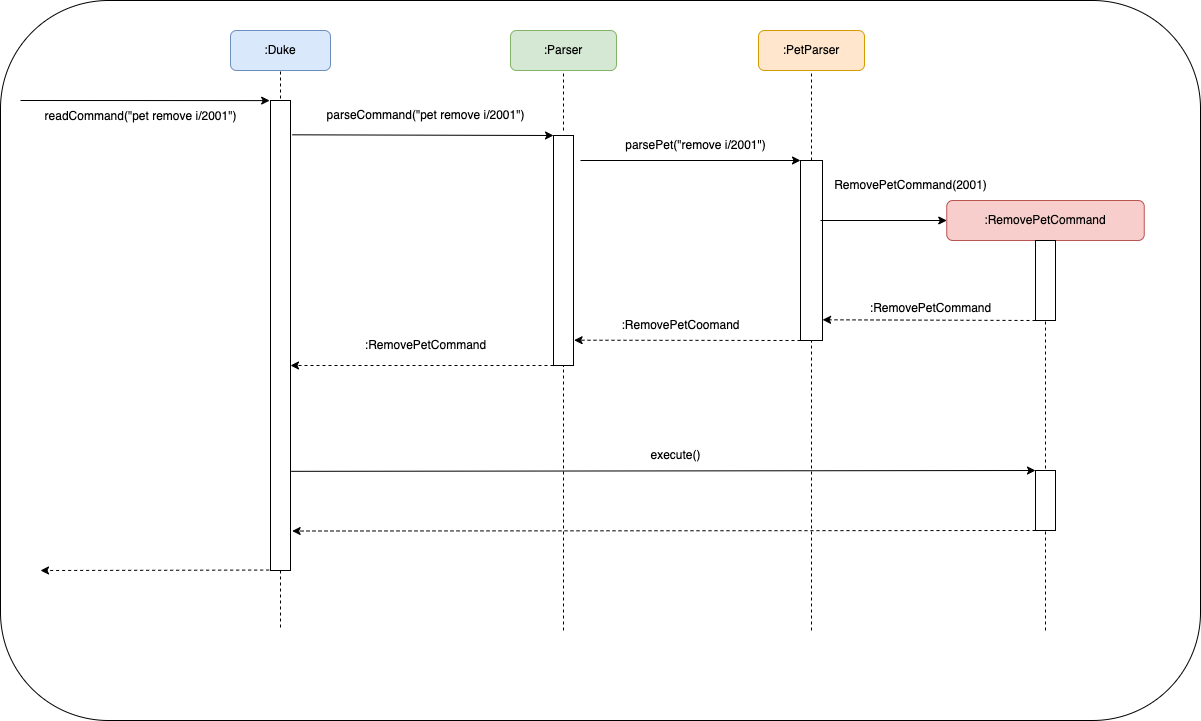

The diagram above was exported from draw.io. Its source (the exported page's mxGraphModel, read from the mxfile embedded in the PNG):
<mxGraphModel dx="1535" dy="484" grid="1" gridSize="10" guides="1" tooltips="1" connect="1" arrows="1" fold="1" page="1" pageScale="1" pageWidth="827" pageHeight="1169" math="0" shadow="0">
  <root>
    <mxCell id="0" />
    <mxCell id="1" parent="0" />
    <mxCell id="czXW9QVfjJwnmRT_rS9j-4" value="" style="rounded=1;whiteSpace=wrap;html=1;" parent="1" vertex="1">
      <mxGeometry x="-450" y="50" width="1200" height="720" as="geometry" />
    </mxCell>
    <mxCell id="063TzQV-iATJEPMxxV99-1" value=":PetParser" style="rounded=1;whiteSpace=wrap;html=1;fillColor=#ffe6cc;strokeColor=#d79b00;" parent="1" vertex="1">
      <mxGeometry x="308" y="80" width="106" height="40" as="geometry" />
    </mxCell>
    <mxCell id="063TzQV-iATJEPMxxV99-3" value=":RemovePetCommand" style="rounded=1;whiteSpace=wrap;html=1;fillColor=#f8cecc;strokeColor=#b85450;" parent="1" vertex="1">
      <mxGeometry x="496.25" y="250" width="197.5" height="40" as="geometry" />
    </mxCell>
    <mxCell id="063TzQV-iATJEPMxxV99-4" value=":Parser" style="rounded=1;whiteSpace=wrap;html=1;fillColor=#d5e8d4;strokeColor=#82b366;" parent="1" vertex="1">
      <mxGeometry x="60" y="80" width="106" height="40" as="geometry" />
    </mxCell>
    <mxCell id="063TzQV-iATJEPMxxV99-5" value=":Duke" style="rounded=1;whiteSpace=wrap;html=1;fillColor=#dae8fc;strokeColor=#6c8ebf;" parent="1" vertex="1">
      <mxGeometry x="-220" y="80" width="100" height="40" as="geometry" />
    </mxCell>
    <mxCell id="063TzQV-iATJEPMxxV99-6" value="" style="endArrow=none;dashed=1;html=1;rounded=0;entryX=0.5;entryY=1;entryDx=0;entryDy=0;" parent="1" target="063TzQV-iATJEPMxxV99-5" edge="1">
      <mxGeometry width="50" height="50" relative="1" as="geometry">
        <mxPoint x="-170" y="160" as="sourcePoint" />
        <mxPoint x="150" y="330" as="targetPoint" />
      </mxGeometry>
    </mxCell>
    <mxCell id="063TzQV-iATJEPMxxV99-7" value="" style="rounded=0;whiteSpace=wrap;html=1;" parent="1" vertex="1">
      <mxGeometry x="-180" y="150" width="20" height="470" as="geometry" />
    </mxCell>
    <mxCell id="063TzQV-iATJEPMxxV99-9" value="" style="endArrow=classic;html=1;rounded=0;entryX=-0.042;entryY=0.047;entryDx=0;entryDy=0;entryPerimeter=0;" parent="1" edge="1">
      <mxGeometry width="50" height="50" relative="1" as="geometry">
        <mxPoint x="-430" y="150" as="sourcePoint" />
        <mxPoint x="-180.84000000000015" y="150.09000000000015" as="targetPoint" />
      </mxGeometry>
    </mxCell>
    <mxCell id="063TzQV-iATJEPMxxV99-10" value="readCommand(&quot;pet remove i/2001&quot;)" style="text;html=1;align=center;verticalAlign=middle;resizable=0;points=[];autosize=1;strokeColor=none;fillColor=none;" parent="1" vertex="1">
      <mxGeometry x="-420" y="151" width="220" height="30" as="geometry" />
    </mxCell>
    <mxCell id="063TzQV-iATJEPMxxV99-12" value="" style="rounded=0;whiteSpace=wrap;html=1;" parent="1" vertex="1">
      <mxGeometry x="103" y="185" width="20" height="230" as="geometry" />
    </mxCell>
    <mxCell id="063TzQV-iATJEPMxxV99-13" value="" style="endArrow=none;dashed=1;html=1;rounded=0;entryX=0.5;entryY=1;entryDx=0;entryDy=0;" parent="1" target="063TzQV-iATJEPMxxV99-4" edge="1">
      <mxGeometry width="50" height="50" relative="1" as="geometry">
        <mxPoint x="113" y="180" as="sourcePoint" />
        <mxPoint x="180" y="360" as="targetPoint" />
      </mxGeometry>
    </mxCell>
    <mxCell id="063TzQV-iATJEPMxxV99-14" value="" style="endArrow=classic;html=1;rounded=0;entryX=0;entryY=0;entryDx=0;entryDy=0;exitX=1.083;exitY=0.073;exitDx=0;exitDy=0;exitPerimeter=0;" parent="1" source="063TzQV-iATJEPMxxV99-7" target="063TzQV-iATJEPMxxV99-12" edge="1">
      <mxGeometry width="50" height="50" relative="1" as="geometry">
        <mxPoint x="130" y="410" as="sourcePoint" />
        <mxPoint x="180" y="360" as="targetPoint" />
      </mxGeometry>
    </mxCell>
    <mxCell id="063TzQV-iATJEPMxxV99-15" value="parseCommand(&quot;pet remove i/2001&quot;)" style="text;html=1;align=center;verticalAlign=middle;resizable=0;points=[];autosize=1;strokeColor=none;fillColor=none;" parent="1" vertex="1">
      <mxGeometry x="-135" y="150" width="220" height="30" as="geometry" />
    </mxCell>
    <mxCell id="063TzQV-iATJEPMxxV99-16" value="" style="endArrow=none;dashed=1;html=1;rounded=0;entryX=0.5;entryY=1;entryDx=0;entryDy=0;" parent="1" target="063TzQV-iATJEPMxxV99-1" edge="1">
      <mxGeometry width="50" height="50" relative="1" as="geometry">
        <mxPoint x="361" y="210" as="sourcePoint" />
        <mxPoint x="268" y="380" as="targetPoint" />
      </mxGeometry>
    </mxCell>
    <mxCell id="063TzQV-iATJEPMxxV99-17" value="" style="rounded=0;whiteSpace=wrap;html=1;" parent="1" vertex="1">
      <mxGeometry x="350" y="210" width="22" height="180" as="geometry" />
    </mxCell>
    <mxCell id="063TzQV-iATJEPMxxV99-18" value="" style="endArrow=classic;html=1;rounded=0;entryX=0;entryY=0;entryDx=0;entryDy=0;" parent="1" target="063TzQV-iATJEPMxxV99-17" edge="1">
      <mxGeometry width="50" height="50" relative="1" as="geometry">
        <mxPoint x="130" y="210" as="sourcePoint" />
        <mxPoint x="350" y="300" as="targetPoint" />
      </mxGeometry>
    </mxCell>
    <mxCell id="063TzQV-iATJEPMxxV99-19" value="parsePet(&quot;remove i/2001&quot;)" style="text;html=1;align=center;verticalAlign=middle;resizable=0;points=[];autosize=1;strokeColor=none;fillColor=none;" parent="1" vertex="1">
      <mxGeometry x="165" y="180" width="160" height="30" as="geometry" />
    </mxCell>
    <mxCell id="063TzQV-iATJEPMxxV99-20" value="" style="endArrow=none;dashed=1;html=1;rounded=0;entryX=0.5;entryY=1;entryDx=0;entryDy=0;exitX=0.5;exitY=0;exitDx=0;exitDy=0;" parent="1" source="063TzQV-iATJEPMxxV99-21" target="063TzQV-iATJEPMxxV99-3" edge="1">
      <mxGeometry width="50" height="50" relative="1" as="geometry">
        <mxPoint x="595" y="230" as="sourcePoint" />
        <mxPoint x="440" y="290" as="targetPoint" />
      </mxGeometry>
    </mxCell>
    <mxCell id="063TzQV-iATJEPMxxV99-21" value="" style="rounded=0;whiteSpace=wrap;html=1;" parent="1" vertex="1">
      <mxGeometry x="585" y="290" width="20" height="80" as="geometry" />
    </mxCell>
    <mxCell id="063TzQV-iATJEPMxxV99-22" value="" style="endArrow=classic;html=1;rounded=0;entryX=0;entryY=0.5;entryDx=0;entryDy=0;" parent="1" target="063TzQV-iATJEPMxxV99-3" edge="1">
      <mxGeometry width="50" height="50" relative="1" as="geometry">
        <mxPoint x="370" y="270" as="sourcePoint" />
        <mxPoint x="580" y="230" as="targetPoint" />
      </mxGeometry>
    </mxCell>
    <mxCell id="063TzQV-iATJEPMxxV99-24" value="RemovePetCommand(2001)" style="text;html=1;align=center;verticalAlign=middle;resizable=0;points=[];autosize=1;strokeColor=none;fillColor=none;" parent="1" vertex="1">
      <mxGeometry x="370" y="220" width="180" height="30" as="geometry" />
    </mxCell>
    <mxCell id="063TzQV-iATJEPMxxV99-25" value="" style="endArrow=classic;html=1;rounded=0;exitX=0;exitY=1;exitDx=0;exitDy=0;entryX=1.003;entryY=0.885;entryDx=0;entryDy=0;entryPerimeter=0;dashed=1;" parent="1" source="063TzQV-iATJEPMxxV99-21" target="063TzQV-iATJEPMxxV99-17" edge="1">
      <mxGeometry width="50" height="50" relative="1" as="geometry">
        <mxPoint x="290" y="310" as="sourcePoint" />
        <mxPoint x="340" y="260" as="targetPoint" />
      </mxGeometry>
    </mxCell>
    <mxCell id="063TzQV-iATJEPMxxV99-26" value="" style="endArrow=classic;html=1;rounded=0;dashed=1;exitX=0;exitY=1;exitDx=0;exitDy=0;entryX=1.031;entryY=0.89;entryDx=0;entryDy=0;entryPerimeter=0;" parent="1" source="063TzQV-iATJEPMxxV99-17" target="063TzQV-iATJEPMxxV99-12" edge="1">
      <mxGeometry width="50" height="50" relative="1" as="geometry">
        <mxPoint x="160" y="360" as="sourcePoint" />
        <mxPoint x="210" y="310" as="targetPoint" />
      </mxGeometry>
    </mxCell>
    <mxCell id="063TzQV-iATJEPMxxV99-27" value="" style="endArrow=classic;html=1;rounded=0;dashed=1;exitX=0;exitY=1;exitDx=0;exitDy=0;" parent="1" source="063TzQV-iATJEPMxxV99-12" edge="1">
      <mxGeometry width="50" height="50" relative="1" as="geometry">
        <mxPoint x="-10" y="360" as="sourcePoint" />
        <mxPoint x="-160" y="415" as="targetPoint" />
      </mxGeometry>
    </mxCell>
    <mxCell id="063TzQV-iATJEPMxxV99-28" value="&lt;br&gt;:RemovePetCommand" style="text;html=1;align=center;verticalAlign=middle;resizable=0;points=[];autosize=1;strokeColor=none;fillColor=none;" parent="1" vertex="1">
      <mxGeometry x="410" y="330" width="140" height="40" as="geometry" />
    </mxCell>
    <mxCell id="063TzQV-iATJEPMxxV99-29" value=":RemovePetCoomand" style="text;html=1;align=center;verticalAlign=middle;resizable=0;points=[];autosize=1;strokeColor=none;fillColor=none;" parent="1" vertex="1">
      <mxGeometry x="160" y="360" width="140" height="30" as="geometry" />
    </mxCell>
    <mxCell id="063TzQV-iATJEPMxxV99-30" value=":RemovePetCommand" style="text;html=1;align=center;verticalAlign=middle;resizable=0;points=[];autosize=1;strokeColor=none;fillColor=none;" parent="1" vertex="1">
      <mxGeometry x="-95" y="380" width="140" height="30" as="geometry" />
    </mxCell>
    <mxCell id="063TzQV-iATJEPMxxV99-33" value="" style="endArrow=none;dashed=1;html=1;rounded=0;exitX=0.5;exitY=1;exitDx=0;exitDy=0;" parent="1" source="063TzQV-iATJEPMxxV99-7" edge="1">
      <mxGeometry width="50" height="50" relative="1" as="geometry">
        <mxPoint x="100" y="450" as="sourcePoint" />
        <mxPoint x="-170" y="680" as="targetPoint" />
      </mxGeometry>
    </mxCell>
    <mxCell id="063TzQV-iATJEPMxxV99-34" value="" style="endArrow=none;dashed=1;html=1;rounded=0;entryX=0.5;entryY=1;entryDx=0;entryDy=0;" parent="1" target="063TzQV-iATJEPMxxV99-12" edge="1">
      <mxGeometry width="50" height="50" relative="1" as="geometry">
        <mxPoint x="113" y="680" as="sourcePoint" />
        <mxPoint x="80" y="400" as="targetPoint" />
      </mxGeometry>
    </mxCell>
    <mxCell id="063TzQV-iATJEPMxxV99-35" value="" style="endArrow=none;dashed=1;html=1;rounded=0;entryX=0.5;entryY=1;entryDx=0;entryDy=0;" parent="1" target="063TzQV-iATJEPMxxV99-17" edge="1">
      <mxGeometry width="50" height="50" relative="1" as="geometry">
        <mxPoint x="361" y="680" as="sourcePoint" />
        <mxPoint x="80" y="400" as="targetPoint" />
      </mxGeometry>
    </mxCell>
    <mxCell id="063TzQV-iATJEPMxxV99-36" value="" style="endArrow=none;dashed=1;html=1;rounded=0;entryX=0.5;entryY=1;entryDx=0;entryDy=0;" parent="1" target="063TzQV-iATJEPMxxV99-21" edge="1">
      <mxGeometry width="50" height="50" relative="1" as="geometry">
        <mxPoint x="595" y="680" as="sourcePoint" />
        <mxPoint x="390" y="400" as="targetPoint" />
      </mxGeometry>
    </mxCell>
    <mxCell id="czXW9QVfjJwnmRT_rS9j-5" value="" style="endArrow=classic;html=1;rounded=0;exitX=1.031;exitY=0.789;exitDx=0;exitDy=0;exitPerimeter=0;entryX=0;entryY=0;entryDx=0;entryDy=0;" parent="1" source="063TzQV-iATJEPMxxV99-7" target="czXW9QVfjJwnmRT_rS9j-6" edge="1">
      <mxGeometry width="50" height="50" relative="1" as="geometry">
        <mxPoint x="40" y="520" as="sourcePoint" />
        <mxPoint x="580" y="520" as="targetPoint" />
      </mxGeometry>
    </mxCell>
    <mxCell id="czXW9QVfjJwnmRT_rS9j-6" value="" style="rounded=0;whiteSpace=wrap;html=1;" parent="1" vertex="1">
      <mxGeometry x="585" y="520" width="20" height="60" as="geometry" />
    </mxCell>
    <mxCell id="czXW9QVfjJwnmRT_rS9j-7" style="edgeStyle=orthogonalEdgeStyle;rounded=0;orthogonalLoop=1;jettySize=auto;html=1;exitX=0.5;exitY=1;exitDx=0;exitDy=0;" parent="1" source="czXW9QVfjJwnmRT_rS9j-6" target="czXW9QVfjJwnmRT_rS9j-6" edge="1">
      <mxGeometry relative="1" as="geometry" />
    </mxCell>
    <mxCell id="czXW9QVfjJwnmRT_rS9j-8" value="execute()" style="text;html=1;align=center;verticalAlign=middle;resizable=0;points=[];autosize=1;strokeColor=none;fillColor=none;" parent="1" vertex="1">
      <mxGeometry x="190" y="490" width="70" height="30" as="geometry" />
    </mxCell>
    <mxCell id="czXW9QVfjJwnmRT_rS9j-9" value="" style="endArrow=classic;html=1;rounded=0;exitX=0;exitY=1;exitDx=0;exitDy=0;entryX=1.083;entryY=0.916;entryDx=0;entryDy=0;entryPerimeter=0;dashed=1;" parent="1" source="czXW9QVfjJwnmRT_rS9j-6" target="063TzQV-iATJEPMxxV99-7" edge="1">
      <mxGeometry width="50" height="50" relative="1" as="geometry">
        <mxPoint x="640" y="360" as="sourcePoint" />
        <mxPoint x="690" y="310" as="targetPoint" />
      </mxGeometry>
    </mxCell>
    <mxCell id="czXW9QVfjJwnmRT_rS9j-11" value="" style="endArrow=classic;html=1;rounded=0;dashed=1;exitX=-0.067;exitY=0.965;exitDx=0;exitDy=0;exitPerimeter=0;" parent="1" edge="1">
      <mxGeometry width="50" height="50" relative="1" as="geometry">
        <mxPoint x="-181.33999999999992" y="619.55" as="sourcePoint" />
        <mxPoint x="-410" y="620" as="targetPoint" />
      </mxGeometry>
    </mxCell>
  </root>
</mxGraphModel>